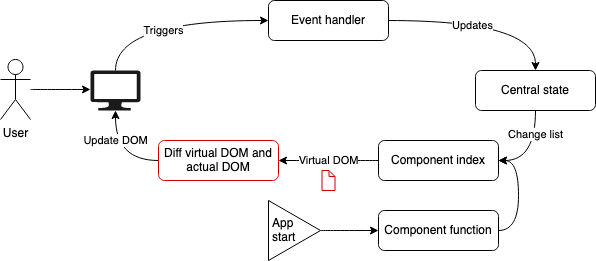

The diagram above was exported from draw.io. Its source (the exported page's mxGraphModel, read from the mxfile embedded in the PNG):
<mxGraphModel dx="815" dy="435" grid="1" gridSize="10" guides="1" tooltips="1" connect="1" arrows="1" fold="1" page="1" pageScale="1" pageWidth="850" pageHeight="1100" math="0" shadow="0">
  <root>
    <mxCell id="0" />
    <mxCell id="1" parent="0" />
    <mxCell id="2" style="edgeStyle=orthogonalEdgeStyle;curved=1;rounded=0;orthogonalLoop=1;jettySize=auto;html=1;entryX=0;entryY=0.333;entryDx=0;entryDy=0;entryPerimeter=0;" edge="1" source="3" parent="1">
      <mxGeometry relative="1" as="geometry">
        <mxPoint x="160" y="618.9850000000001" as="targetPoint" />
      </mxGeometry>
    </mxCell>
    <mxCell id="3" value="User" style="shape=umlActor;verticalLabelPosition=bottom;labelBackgroundColor=#ffffff;verticalAlign=top;html=1;outlineConnect=0;" vertex="1" parent="1">
      <mxGeometry x="70" y="589" width="30" height="60" as="geometry" />
    </mxCell>
    <mxCell id="4" style="edgeStyle=orthogonalEdgeStyle;curved=1;rounded=0;orthogonalLoop=1;jettySize=auto;html=1;entryX=1;entryY=0.5;entryDx=0;entryDy=0;exitX=0.5;exitY=1;exitDx=0;exitDy=0;strokeColor=#000000;" edge="1" source="6" target="18" parent="1">
      <mxGeometry relative="1" as="geometry" />
    </mxCell>
    <mxCell id="5" value="Change list" style="edgeLabel;html=1;align=center;verticalAlign=middle;resizable=0;points=[];" vertex="1" connectable="0" parent="4">
      <mxGeometry x="-0.452" y="-19" relative="1" as="geometry">
        <mxPoint x="19" as="offset" />
      </mxGeometry>
    </mxCell>
    <mxCell id="6" value="Central state" style="rounded=1;whiteSpace=wrap;html=1;" vertex="1" parent="1">
      <mxGeometry x="545" y="600" width="120" height="40" as="geometry" />
    </mxCell>
    <mxCell id="7" style="edgeStyle=orthogonalEdgeStyle;curved=1;rounded=0;orthogonalLoop=1;jettySize=auto;html=1;entryX=0.5;entryY=1;entryDx=0;entryDy=0;entryPerimeter=0;exitX=0;exitY=0.5;exitDx=0;exitDy=0;" edge="1" source="9" target="12" parent="1">
      <mxGeometry relative="1" as="geometry" />
    </mxCell>
    <mxCell id="8" value="Update DOM" style="edgeLabel;html=1;align=center;verticalAlign=middle;resizable=0;points=[];" vertex="1" connectable="0" parent="7">
      <mxGeometry x="-0.1344" y="-8" relative="1" as="geometry">
        <mxPoint x="-2.99" y="-12.030000000000001" as="offset" />
      </mxGeometry>
    </mxCell>
    <mxCell id="9" value="Diff virtual DOM and actual DOM" style="rounded=1;whiteSpace=wrap;html=1;fillColor=#ffffff;strokeColor=#CC0000;" vertex="1" parent="1">
      <mxGeometry x="228" y="670" width="120" height="40" as="geometry" />
    </mxCell>
    <mxCell id="10" style="edgeStyle=orthogonalEdgeStyle;rounded=0;orthogonalLoop=1;jettySize=auto;html=1;entryX=0;entryY=0.5;entryDx=0;entryDy=0;exitX=0.5;exitY=0;exitDx=0;exitDy=0;exitPerimeter=0;curved=1;" edge="1" source="12" target="15" parent="1">
      <mxGeometry relative="1" as="geometry" />
    </mxCell>
    <mxCell id="11" value="Triggers" style="edgeLabel;html=1;align=center;verticalAlign=middle;resizable=0;points=[];" vertex="1" connectable="0" parent="10">
      <mxGeometry x="-0.4306" y="-18" relative="1" as="geometry">
        <mxPoint x="40.11" y="-8.03" as="offset" />
      </mxGeometry>
    </mxCell>
    <mxCell id="12" value="" style="verticalLabelPosition=bottom;html=1;verticalAlign=top;align=center;strokeColor=none;fillColor=#1A1A1A;shape=mxgraph.azure.computer;pointerEvents=1;" vertex="1" parent="1">
      <mxGeometry x="160" y="600" width="50" height="40" as="geometry" />
    </mxCell>
    <mxCell id="13" style="edgeStyle=orthogonalEdgeStyle;curved=1;rounded=0;orthogonalLoop=1;jettySize=auto;html=1;entryX=0.5;entryY=0;entryDx=0;entryDy=0;strokeColor=#000000;" edge="1" source="15" target="6" parent="1">
      <mxGeometry relative="1" as="geometry" />
    </mxCell>
    <mxCell id="14" value="Updates" style="edgeLabel;html=1;align=center;verticalAlign=middle;resizable=0;points=[];" vertex="1" connectable="0" parent="13">
      <mxGeometry x="-0.2837" y="-7" relative="1" as="geometry">
        <mxPoint x="13.71" y="-2.0299999999999994" as="offset" />
      </mxGeometry>
    </mxCell>
    <mxCell id="15" value="Event handler" style="rounded=1;whiteSpace=wrap;html=1;" vertex="1" parent="1">
      <mxGeometry x="338" y="530" width="120" height="40" as="geometry" />
    </mxCell>
    <mxCell id="16" style="edgeStyle=orthogonalEdgeStyle;curved=1;rounded=0;orthogonalLoop=1;jettySize=auto;html=1;entryX=1;entryY=0.5;entryDx=0;entryDy=0;strokeColor=#000000;" edge="1" source="18" target="9" parent="1">
      <mxGeometry relative="1" as="geometry" />
    </mxCell>
    <mxCell id="17" value="Virtual DOM" style="edgeLabel;html=1;align=center;verticalAlign=middle;resizable=0;points=[];" vertex="1" connectable="0" parent="16">
      <mxGeometry x="0.1686" relative="1" as="geometry">
        <mxPoint x="8.29" as="offset" />
      </mxGeometry>
    </mxCell>
    <mxCell id="18" value="Component index" style="rounded=1;whiteSpace=wrap;html=1;fillColor=#ffffff;strokeColor=#000000;" vertex="1" parent="1">
      <mxGeometry x="448" y="670" width="120" height="40" as="geometry" />
    </mxCell>
    <mxCell id="19" value="" style="shape=note;whiteSpace=wrap;html=1;backgroundOutline=1;darkOpacity=0.05;size=6;strokeColor=#CC0000;" vertex="1" parent="1">
      <mxGeometry x="391.5" y="700" width="13" height="20" as="geometry" />
    </mxCell>
    <mxCell id="20" style="edgeStyle=orthogonalEdgeStyle;curved=1;rounded=0;orthogonalLoop=1;jettySize=auto;html=1;entryX=1;entryY=0.5;entryDx=0;entryDy=0;strokeColor=#000000;exitX=1;exitY=0.5;exitDx=0;exitDy=0;" edge="1" source="21" target="18" parent="1">
      <mxGeometry relative="1" as="geometry" />
    </mxCell>
    <mxCell id="21" value="Component function" style="rounded=1;whiteSpace=wrap;html=1;fillColor=#ffffff;strokeColor=#000000;" vertex="1" parent="1">
      <mxGeometry x="448" y="740" width="120" height="40" as="geometry" />
    </mxCell>
    <mxCell id="22" style="edgeStyle=orthogonalEdgeStyle;curved=1;rounded=0;orthogonalLoop=1;jettySize=auto;html=1;entryX=0;entryY=0.5;entryDx=0;entryDy=0;strokeColor=#000000;" edge="1" source="23" target="21" parent="1">
      <mxGeometry relative="1" as="geometry" />
    </mxCell>
    <mxCell id="23" value="App&lt;br&gt;start" style="triangle;whiteSpace=wrap;html=1;strokeColor=#000000;fillColor=#ffffff;align=left;spacingLeft=2;" vertex="1" parent="1">
      <mxGeometry x="338" y="730" width="52" height="60" as="geometry" />
    </mxCell>
  </root>
</mxGraphModel>